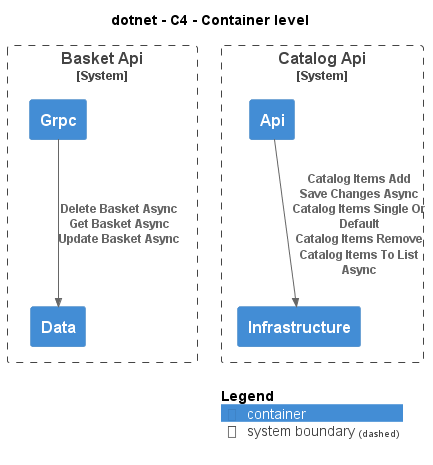

The diagram above was rendered by PlantUML. Its source (embedded in the PNG):
@startuml
!include ..\.c4s\C4_Container.puml

AddElementTag("c4interflow:lifecycle:new", $bgColor=green, $fontColor=#ffffff, $borderColor=green, $shadowing="False")
AddElementTag("c4interflow:lifecycle:changed", $bgColor=orange, $fontColor=#ffffff, $borderColor=orange, $shadowing="False")
AddElementTag("c4interflow:lifecycle:removed", $bgColor=red, $fontColor=#ffffff, $borderColor=red, $shadowing="False")

AddRelTag("c4interflow:lifecycle:new", $textColor=green, $lineColor=green)
AddRelTag("c4interflow:lifecycle:changed", $textColor=orange, $lineColor=orange)
AddRelTag("c4interflow:lifecycle:removed", $textColor=red, $lineColor=red)

SHOW_PERSON_PORTRAIT()
LAYOUT_TOP_DOWN()

skinparam linetype polyline

title dotnet - C4 - Container level


System_Boundary(dotnet.eShop.Architecture.SoftwareSystems.BasketApi, "Basket Api") {
    Container(dotnet.eShop.Architecture.SoftwareSystems.BasketApi.Containers.Data, "Data", "", "")
    Container(dotnet.eShop.Architecture.SoftwareSystems.BasketApi.Containers.Grpc, "Grpc", "", "")
}

System_Boundary(dotnet.eShop.Architecture.SoftwareSystems.CatalogApi, "Catalog Api") {
    Container(dotnet.eShop.Architecture.SoftwareSystems.CatalogApi.Containers.Api, "Api", "", "")
    Container(dotnet.eShop.Architecture.SoftwareSystems.CatalogApi.Containers.Infrastructure, "Infrastructure", "", "")
}

Rel(dotnet.eShop.Architecture.SoftwareSystems.BasketApi.Containers.Grpc, dotnet.eShop.Architecture.SoftwareSystems.BasketApi.Containers.Data, "Delete Basket Async\nGet Basket Async\nUpdate Basket Async")
Rel(dotnet.eShop.Architecture.SoftwareSystems.CatalogApi.Containers.Api, dotnet.eShop.Architecture.SoftwareSystems.CatalogApi.Containers.Infrastructure, "Catalog Items Add\nSave Changes Async\nCatalog Items Single Or Default\nCatalog Items Remove\nCatalog Items To List Async")


SHOW_LEGEND()
@enduml